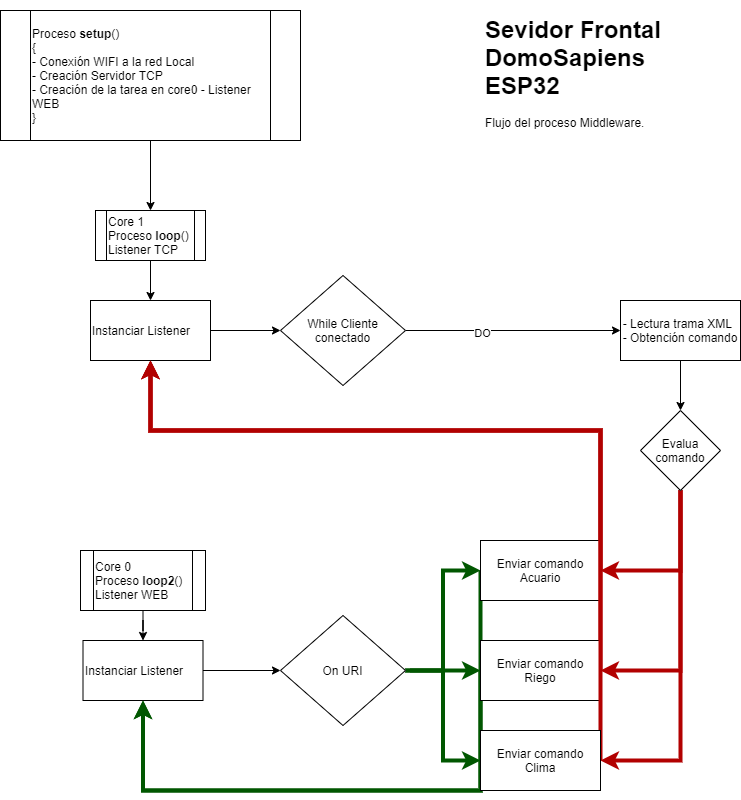

The diagram above was exported from draw.io. Its source (the exported page's mxGraphModel, read from the mxfile embedded in the PNG):
<mxGraphModel dx="1806" dy="1920" grid="1" gridSize="10" guides="1" tooltips="1" connect="1" arrows="1" fold="1" page="1" pageScale="1" pageWidth="850" pageHeight="1100" math="0" shadow="0">
  <root>
    <mxCell id="0" />
    <mxCell id="1" parent="0" />
    <mxCell id="-bE2ONSkaA_L7sRKrDCE-45" value="" style="edgeStyle=orthogonalEdgeStyle;rounded=0;orthogonalLoop=1;jettySize=auto;html=1;" parent="1" source="-bE2ONSkaA_L7sRKrDCE-43" target="-bE2ONSkaA_L7sRKrDCE-44" edge="1">
      <mxGeometry relative="1" as="geometry" />
    </mxCell>
    <mxCell id="-bE2ONSkaA_L7sRKrDCE-43" value="&lt;div&gt;&lt;div&gt;Proceso &lt;b&gt;setup&lt;/b&gt;()&lt;/div&gt;&lt;span&gt;&lt;div&gt;&lt;span&gt;{&lt;/span&gt;&lt;/div&gt;&lt;/span&gt;&lt;/div&gt;&lt;div&gt;&lt;div&gt;&lt;span&gt;- Conexión WIFI a la red Local&lt;/span&gt;&lt;/div&gt;&lt;div&gt;- Creación Servidor TCP&lt;/div&gt;&lt;div&gt;- Creación de la tarea en core0 - Listener WEB&lt;/div&gt;&lt;span&gt;&lt;div&gt;&lt;span&gt;}&lt;/span&gt;&lt;/div&gt;&lt;/span&gt;&lt;/div&gt;" style="shape=process;whiteSpace=wrap;html=1;backgroundOutline=1;align=left;" parent="1" vertex="1">
      <mxGeometry x="40" y="-1080" width="300" height="130" as="geometry" />
    </mxCell>
    <mxCell id="-bE2ONSkaA_L7sRKrDCE-47" value="" style="edgeStyle=orthogonalEdgeStyle;rounded=0;orthogonalLoop=1;jettySize=auto;html=1;" parent="1" source="-bE2ONSkaA_L7sRKrDCE-44" target="-bE2ONSkaA_L7sRKrDCE-46" edge="1">
      <mxGeometry relative="1" as="geometry" />
    </mxCell>
    <mxCell id="-bE2ONSkaA_L7sRKrDCE-44" value="Core 1&lt;br&gt;Proceso &lt;b&gt;loop&lt;/b&gt;()&lt;br&gt;Listener TCP" style="shape=process;whiteSpace=wrap;html=1;backgroundOutline=1;align=left;" parent="1" vertex="1">
      <mxGeometry x="135" y="-880" width="110" height="50" as="geometry" />
    </mxCell>
    <mxCell id="-bE2ONSkaA_L7sRKrDCE-49" value="" style="edgeStyle=orthogonalEdgeStyle;rounded=0;orthogonalLoop=1;jettySize=auto;html=1;entryX=0;entryY=0.5;entryDx=0;entryDy=0;" parent="1" source="-bE2ONSkaA_L7sRKrDCE-46" target="-bE2ONSkaA_L7sRKrDCE-50" edge="1">
      <mxGeometry relative="1" as="geometry">
        <mxPoint x="287.5" y="-490" as="targetPoint" />
      </mxGeometry>
    </mxCell>
    <mxCell id="-bE2ONSkaA_L7sRKrDCE-46" value="Instanciar Listener" style="whiteSpace=wrap;html=1;align=left;" parent="1" vertex="1">
      <mxGeometry x="130" y="-790" width="120" height="60" as="geometry" />
    </mxCell>
    <mxCell id="-bE2ONSkaA_L7sRKrDCE-55" value="" style="edgeStyle=orthogonalEdgeStyle;rounded=0;orthogonalLoop=1;jettySize=auto;html=1;" parent="1" source="-bE2ONSkaA_L7sRKrDCE-50" target="-bE2ONSkaA_L7sRKrDCE-54" edge="1">
      <mxGeometry relative="1" as="geometry" />
    </mxCell>
    <mxCell id="-bE2ONSkaA_L7sRKrDCE-56" value="DO" style="edgeLabel;html=1;align=center;verticalAlign=middle;resizable=0;points=[];" parent="-bE2ONSkaA_L7sRKrDCE-55" vertex="1" connectable="0">
      <mxGeometry x="-0.2897" y="-2" relative="1" as="geometry">
        <mxPoint as="offset" />
      </mxGeometry>
    </mxCell>
    <mxCell id="-bE2ONSkaA_L7sRKrDCE-50" value="While Cliente conectado" style="rhombus;whiteSpace=wrap;html=1;" parent="1" vertex="1">
      <mxGeometry x="320" y="-815" width="125" height="110" as="geometry" />
    </mxCell>
    <mxCell id="X1_0DeeQm7BbH92X_npG-9" value="" style="edgeStyle=orthogonalEdgeStyle;rounded=0;orthogonalLoop=1;jettySize=auto;html=1;" parent="1" source="-bE2ONSkaA_L7sRKrDCE-54" target="X1_0DeeQm7BbH92X_npG-4" edge="1">
      <mxGeometry relative="1" as="geometry" />
    </mxCell>
    <mxCell id="-bE2ONSkaA_L7sRKrDCE-54" value="&lt;div style=&quot;text-align: left&quot;&gt;&lt;span&gt;- Lectura trama XML&lt;/span&gt;&lt;/div&gt;&lt;div style=&quot;text-align: left&quot;&gt;&lt;span&gt;- Obtención comando&lt;/span&gt;&lt;/div&gt;" style="whiteSpace=wrap;html=1;" parent="1" vertex="1">
      <mxGeometry x="660" y="-790" width="120" height="60" as="geometry" />
    </mxCell>
    <mxCell id="-bE2ONSkaA_L7sRKrDCE-63" value="&lt;h1&gt;Sevidor Frontal&lt;br&gt;DomoSapiens ESP32&lt;/h1&gt;&lt;p&gt;Flujo del proceso Middleware.&amp;nbsp;&lt;/p&gt;" style="text;html=1;strokeColor=none;fillColor=none;spacing=5;spacingTop=-20;whiteSpace=wrap;overflow=hidden;rounded=0;" parent="1" vertex="1">
      <mxGeometry x="520" y="-1080" width="190" height="140" as="geometry" />
    </mxCell>
    <mxCell id="LuxFcrR3hljaQHNFKo5j-16" style="edgeStyle=orthogonalEdgeStyle;rounded=0;orthogonalLoop=1;jettySize=auto;html=1;exitX=0.5;exitY=1;exitDx=0;exitDy=0;entryX=1;entryY=0.5;entryDx=0;entryDy=0;strokeWidth=4;fillColor=#e51400;strokeColor=#B20000;" edge="1" parent="1" source="X1_0DeeQm7BbH92X_npG-4" target="LuxFcrR3hljaQHNFKo5j-12">
      <mxGeometry relative="1" as="geometry" />
    </mxCell>
    <mxCell id="LuxFcrR3hljaQHNFKo5j-17" style="edgeStyle=orthogonalEdgeStyle;rounded=0;orthogonalLoop=1;jettySize=auto;html=1;exitX=0.5;exitY=1;exitDx=0;exitDy=0;entryX=1;entryY=0.5;entryDx=0;entryDy=0;strokeWidth=4;fillColor=#e51400;strokeColor=#B20000;" edge="1" parent="1" source="X1_0DeeQm7BbH92X_npG-4" target="LuxFcrR3hljaQHNFKo5j-11">
      <mxGeometry relative="1" as="geometry" />
    </mxCell>
    <mxCell id="LuxFcrR3hljaQHNFKo5j-18" style="edgeStyle=orthogonalEdgeStyle;rounded=0;orthogonalLoop=1;jettySize=auto;html=1;exitX=0.5;exitY=1;exitDx=0;exitDy=0;entryX=1;entryY=0.5;entryDx=0;entryDy=0;strokeWidth=4;fillColor=#e51400;strokeColor=#B20000;" edge="1" parent="1" source="X1_0DeeQm7BbH92X_npG-4" target="LuxFcrR3hljaQHNFKo5j-10">
      <mxGeometry relative="1" as="geometry" />
    </mxCell>
    <mxCell id="X1_0DeeQm7BbH92X_npG-4" value="Evalua comando" style="rhombus;whiteSpace=wrap;html=1;" parent="1" vertex="1">
      <mxGeometry x="680" y="-680" width="80" height="80" as="geometry" />
    </mxCell>
    <mxCell id="LuxFcrR3hljaQHNFKo5j-2" value="" style="edgeStyle=orthogonalEdgeStyle;rounded=0;orthogonalLoop=1;jettySize=auto;html=1;" edge="1" parent="1" source="LuxFcrR3hljaQHNFKo5j-3" target="LuxFcrR3hljaQHNFKo5j-5">
      <mxGeometry relative="1" as="geometry" />
    </mxCell>
    <mxCell id="LuxFcrR3hljaQHNFKo5j-3" value="Core 0&lt;br&gt;Proceso &lt;b&gt;loop2&lt;/b&gt;()&lt;br&gt;Listener WEB" style="shape=process;whiteSpace=wrap;html=1;backgroundOutline=1;align=left;" vertex="1" parent="1">
      <mxGeometry x="120" y="-540" width="125" height="60" as="geometry" />
    </mxCell>
    <mxCell id="LuxFcrR3hljaQHNFKo5j-4" value="" style="edgeStyle=orthogonalEdgeStyle;rounded=0;orthogonalLoop=1;jettySize=auto;html=1;entryX=0;entryY=0.5;entryDx=0;entryDy=0;" edge="1" parent="1" source="LuxFcrR3hljaQHNFKo5j-5" target="LuxFcrR3hljaQHNFKo5j-9">
      <mxGeometry relative="1" as="geometry">
        <mxPoint x="320" y="-420" as="targetPoint" />
      </mxGeometry>
    </mxCell>
    <mxCell id="LuxFcrR3hljaQHNFKo5j-5" value="Instanciar Listener" style="whiteSpace=wrap;html=1;align=left;" vertex="1" parent="1">
      <mxGeometry x="122.5" y="-450" width="120" height="60" as="geometry" />
    </mxCell>
    <mxCell id="LuxFcrR3hljaQHNFKo5j-13" style="edgeStyle=orthogonalEdgeStyle;rounded=0;orthogonalLoop=1;jettySize=auto;html=1;exitX=1;exitY=0.5;exitDx=0;exitDy=0;entryX=0;entryY=0.5;entryDx=0;entryDy=0;fillColor=#008a00;strokeColor=#005700;strokeWidth=4;" edge="1" parent="1" source="LuxFcrR3hljaQHNFKo5j-9" target="LuxFcrR3hljaQHNFKo5j-10">
      <mxGeometry relative="1" as="geometry" />
    </mxCell>
    <mxCell id="LuxFcrR3hljaQHNFKo5j-14" style="edgeStyle=orthogonalEdgeStyle;rounded=0;orthogonalLoop=1;jettySize=auto;html=1;entryX=0;entryY=0.5;entryDx=0;entryDy=0;fillColor=#008a00;strokeColor=#005700;strokeWidth=4;" edge="1" parent="1" target="LuxFcrR3hljaQHNFKo5j-11">
      <mxGeometry relative="1" as="geometry">
        <mxPoint x="450" y="-420" as="sourcePoint" />
      </mxGeometry>
    </mxCell>
    <mxCell id="LuxFcrR3hljaQHNFKo5j-15" style="edgeStyle=orthogonalEdgeStyle;rounded=0;orthogonalLoop=1;jettySize=auto;html=1;entryX=0;entryY=0.5;entryDx=0;entryDy=0;exitX=1;exitY=0.5;exitDx=0;exitDy=0;fillColor=#008a00;strokeColor=#005700;strokeWidth=4;" edge="1" parent="1" source="LuxFcrR3hljaQHNFKo5j-9" target="LuxFcrR3hljaQHNFKo5j-12">
      <mxGeometry relative="1" as="geometry">
        <mxPoint x="450" y="-420" as="sourcePoint" />
      </mxGeometry>
    </mxCell>
    <mxCell id="LuxFcrR3hljaQHNFKo5j-9" value="On URI" style="rhombus;whiteSpace=wrap;html=1;" vertex="1" parent="1">
      <mxGeometry x="320" y="-475" width="125" height="110" as="geometry" />
    </mxCell>
    <mxCell id="LuxFcrR3hljaQHNFKo5j-24" style="edgeStyle=orthogonalEdgeStyle;rounded=0;orthogonalLoop=1;jettySize=auto;html=1;strokeWidth=4;fillColor=#e51400;strokeColor=#B20000;" edge="1" parent="1">
      <mxGeometry relative="1" as="geometry">
        <mxPoint x="190" y="-730" as="targetPoint" />
        <mxPoint x="640" y="-520" as="sourcePoint" />
        <Array as="points">
          <mxPoint x="640" y="-660" />
          <mxPoint x="190" y="-660" />
        </Array>
      </mxGeometry>
    </mxCell>
    <mxCell id="LuxFcrR3hljaQHNFKo5j-25" style="edgeStyle=orthogonalEdgeStyle;rounded=0;orthogonalLoop=1;jettySize=auto;html=1;exitX=0;exitY=0.5;exitDx=0;exitDy=0;entryX=0.5;entryY=1;entryDx=0;entryDy=0;strokeWidth=4;fillColor=#008a00;strokeColor=#005700;" edge="1" parent="1" source="LuxFcrR3hljaQHNFKo5j-10" target="LuxFcrR3hljaQHNFKo5j-5">
      <mxGeometry relative="1" as="geometry">
        <Array as="points">
          <mxPoint x="520" y="-300" />
          <mxPoint x="183" y="-300" />
        </Array>
      </mxGeometry>
    </mxCell>
    <mxCell id="LuxFcrR3hljaQHNFKo5j-10" value="Enviar comando Acuario" style="rounded=0;whiteSpace=wrap;html=1;" vertex="1" parent="1">
      <mxGeometry x="520" y="-550" width="120" height="60" as="geometry" />
    </mxCell>
    <mxCell id="LuxFcrR3hljaQHNFKo5j-23" style="edgeStyle=orthogonalEdgeStyle;rounded=0;orthogonalLoop=1;jettySize=auto;html=1;exitX=1;exitY=0.5;exitDx=0;exitDy=0;strokeWidth=4;fillColor=#e51400;strokeColor=#B20000;" edge="1" parent="1" source="LuxFcrR3hljaQHNFKo5j-11">
      <mxGeometry relative="1" as="geometry">
        <mxPoint x="190" y="-730" as="targetPoint" />
        <Array as="points">
          <mxPoint x="640" y="-660" />
          <mxPoint x="190" y="-660" />
        </Array>
      </mxGeometry>
    </mxCell>
    <mxCell id="LuxFcrR3hljaQHNFKo5j-26" style="edgeStyle=orthogonalEdgeStyle;rounded=0;orthogonalLoop=1;jettySize=auto;html=1;exitX=0;exitY=0.5;exitDx=0;exitDy=0;entryX=0.5;entryY=1;entryDx=0;entryDy=0;strokeWidth=4;fillColor=#008a00;strokeColor=#005700;" edge="1" parent="1" source="LuxFcrR3hljaQHNFKo5j-11" target="LuxFcrR3hljaQHNFKo5j-5">
      <mxGeometry relative="1" as="geometry">
        <Array as="points">
          <mxPoint x="520" y="-300" />
          <mxPoint x="183" y="-300" />
        </Array>
      </mxGeometry>
    </mxCell>
    <mxCell id="LuxFcrR3hljaQHNFKo5j-11" value="Enviar comando Riego" style="rounded=0;whiteSpace=wrap;html=1;" vertex="1" parent="1">
      <mxGeometry x="520" y="-450" width="120" height="60" as="geometry" />
    </mxCell>
    <mxCell id="LuxFcrR3hljaQHNFKo5j-21" style="edgeStyle=orthogonalEdgeStyle;rounded=0;orthogonalLoop=1;jettySize=auto;html=1;exitX=1;exitY=0.5;exitDx=0;exitDy=0;entryX=0.5;entryY=1;entryDx=0;entryDy=0;strokeWidth=4;fillColor=#e51400;strokeColor=#B20000;" edge="1" parent="1" source="LuxFcrR3hljaQHNFKo5j-12" target="-bE2ONSkaA_L7sRKrDCE-46">
      <mxGeometry relative="1" as="geometry">
        <Array as="points">
          <mxPoint x="640" y="-660" />
          <mxPoint x="190" y="-660" />
        </Array>
      </mxGeometry>
    </mxCell>
    <mxCell id="LuxFcrR3hljaQHNFKo5j-12" value="Enviar comando Clima" style="rounded=0;whiteSpace=wrap;html=1;" vertex="1" parent="1">
      <mxGeometry x="520" y="-360" width="120" height="60" as="geometry" />
    </mxCell>
  </root>
</mxGraphModel>